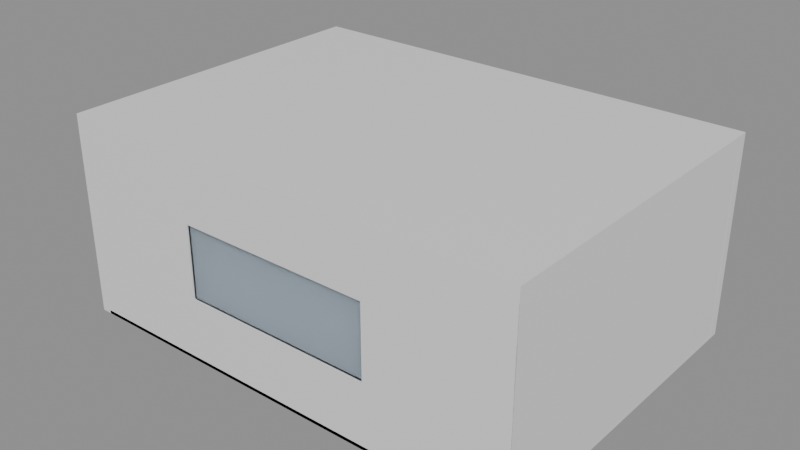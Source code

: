 # Source: e0948_after.blend  (saved by Blender 5.2.44; exported with 4.5.12 LTS)
import bpy
from mathutils import Matrix  # noqa: F401  (used for matrix-valued properties, if any)

bpy.ops.wm.read_factory_settings(use_empty=True)
scene = bpy.context.scene
scene.name = 'Scene'

# ---- materials (node trees are filled in below, after node groups)
mat_ladrillo = bpy.data.materials.new('Ladrillo')
mat_concreto_piso = bpy.data.materials.new('Concreto_Piso')
mat_yeso = bpy.data.materials.new('Yeso')
mat_marco_negro = bpy.data.materials.new('Marco_Negro')
mat_vidrio = bpy.data.materials.new('Vidrio')
mat_madera_nogal = bpy.data.materials.new('Madera_Nogal')
mat_madera = bpy.data.materials.new('Madera')

# ---- material node trees
mat_ladrillo.use_nodes = True; mat_ladrillo.node_tree.nodes.clear()
_N = mat_ladrillo.node_tree.nodes; _L = mat_ladrillo.node_tree.links
n0 = _N.new('ShaderNodeBsdfPrincipled'); n0.name = 'Principled BSDF'; n0.location = (-200, 100)
n0.inputs[3].default_value = 1.45
n0.inputs[10].default_value = 0.005
n1 = _N.new('ShaderNodeOutputMaterial'); n1.name = 'Material Output'; n1.location = (200, 100)
_L.new(n0.outputs[0], n1.inputs[0])
n1.is_active_output = True
mat_concreto_piso.use_nodes = True; mat_concreto_piso.node_tree.nodes.clear()
_N = mat_concreto_piso.node_tree.nodes; _L = mat_concreto_piso.node_tree.links
n0 = _N.new('ShaderNodeBsdfPrincipled'); n0.name = 'Principled BSDF'; n0.location = (-200, 100)
n0.inputs[3].default_value = 1.45
n0.inputs[10].default_value = 0.005
n1 = _N.new('ShaderNodeOutputMaterial'); n1.name = 'Material Output'; n1.location = (200, 100)
_L.new(n0.outputs[0], n1.inputs[0])
n1.is_active_output = True
mat_yeso.use_nodes = True; mat_yeso.node_tree.nodes.clear()
_N = mat_yeso.node_tree.nodes; _L = mat_yeso.node_tree.links
n0 = _N.new('ShaderNodeBsdfPrincipled'); n0.name = 'Principled BSDF'; n0.location = (-200, 100)
n0.inputs[3].default_value = 1.45
n0.inputs[10].default_value = 0.005
n1 = _N.new('ShaderNodeOutputMaterial'); n1.name = 'Material Output'; n1.location = (200, 100)
_L.new(n0.outputs[0], n1.inputs[0])
n1.is_active_output = True
mat_marco_negro.use_nodes = True; mat_marco_negro.node_tree.nodes.clear()
_N = mat_marco_negro.node_tree.nodes; _L = mat_marco_negro.node_tree.links
n0 = _N.new('ShaderNodeBsdfPrincipled'); n0.name = 'Principled BSDF'; n0.location = (-200, 100)
n0.inputs[3].default_value = 1.45
n0.inputs[10].default_value = 0.005
n1 = _N.new('ShaderNodeOutputMaterial'); n1.name = 'Material Output'; n1.location = (200, 100)
_L.new(n0.outputs[0], n1.inputs[0])
n1.is_active_output = True
mat_vidrio.use_nodes = True; mat_vidrio.node_tree.nodes.clear()
_N = mat_vidrio.node_tree.nodes; _L = mat_vidrio.node_tree.links
n0 = _N.new('ShaderNodeBsdfPrincipled'); n0.name = 'Principled BSDF'; n0.location = (-200, 100)
n0.inputs[0].default_value = (0.7, 0.85, 1.0, 1.0)
n0.inputs[2].default_value = 0.05
n0.inputs[3].default_value = 1.45
n0.inputs[10].default_value = 0.005
n0.inputs[18].default_value = 1.0
n1 = _N.new('ShaderNodeOutputMaterial'); n1.name = 'Material Output'; n1.location = (200, 100)
_L.new(n0.outputs[0], n1.inputs[0])
n1.is_active_output = True
mat_madera_nogal.use_nodes = True; mat_madera_nogal.node_tree.nodes.clear()
_N = mat_madera_nogal.node_tree.nodes; _L = mat_madera_nogal.node_tree.links
n0 = _N.new('ShaderNodeBsdfPrincipled'); n0.name = 'Principled BSDF'; n0.location = (-200, 100)
n0.inputs[3].default_value = 1.45
n0.inputs[10].default_value = 0.005
n1 = _N.new('ShaderNodeOutputMaterial'); n1.name = 'Material Output'; n1.location = (200, 100)
_L.new(n0.outputs[0], n1.inputs[0])
n1.is_active_output = True
mat_madera.use_nodes = True; mat_madera.node_tree.nodes.clear()
_N = mat_madera.node_tree.nodes; _L = mat_madera.node_tree.links
n0 = _N.new('ShaderNodeBsdfPrincipled'); n0.name = 'Principled BSDF'; n0.location = (-200, 100)
n0.inputs[3].default_value = 1.45
n0.inputs[10].default_value = 0.005
n1 = _N.new('ShaderNodeOutputMaterial'); n1.name = 'Material Output'; n1.location = (200, 100)
_L.new(n0.outputs[0], n1.inputs[0])
n1.is_active_output = True

# ---- meshes
me_muro_frente_cuerpo_mesh = bpy.data.meshes.new('Muro_Frente_Cuerpo_mesh')
me_muro_frente_cuerpo_mesh.from_pydata([(0.0, 0.0, 0.0), (7.0, 0.0, 0.0), (7.0, 0.15, 0.0), (5.0, 0.07875, 0.9), (0.0, 0.15, 0.0), (2.0, 0.07875, 0.9), (0.0, 0.0, 2.8), (7.0, 0.0, 2.8), (7.0, 0.15, 2.8), (5.0, 0.07875, 2.1), (0.0, 0.15, 2.8), (2.0, 0.07875, 2.1), (5.0, 0.0, 0.9), (2.0, 0.0, 0.9), (2.0, 0.0, 2.1), (5.0, 0.0, 2.1)], [], [(0, 1, 2, 4), (6, 7, 8, 10), (14, 6, 0, 1, 7, 15, 12, 13), (15, 7, 6, 14), (1, 2, 8, 7), (2, 4, 10, 8), (4, 0, 6, 10), (5, 3, 12, 13), (14, 11, 9, 15), (15, 9, 3, 12), (3, 9, 11, 5), (13, 5, 11, 14)])
me_muro_frente_cuerpo_mesh.materials.append(mat_ladrillo)
me_muro_frente_cuerpo_mesh.materials.append(None)
me_muro_frente_cuerpo_mesh.update()
me_muro_derecha_cuerpo_mesh = bpy.data.meshes.new('Muro_Derecha_Cuerpo_mesh')
me_muro_derecha_cuerpo_mesh.from_pydata([(0.0, 0.0, 0.0), (5.0, 0.0, 0.0), (5.0, 0.15, 0.0), (0.0, 0.15, 0.0), (0.0, 0.0, 2.8), (5.0, 0.0, 2.8), (5.0, 0.15, 2.8), (0.0, 0.15, 2.8)], [], [(0, 1, 2, 3), (4, 5, 6, 7), (0, 1, 5, 4), (1, 2, 6, 5), (2, 3, 7, 6), (3, 0, 4, 7)])
me_muro_derecha_cuerpo_mesh.materials.append(mat_ladrillo)
me_muro_derecha_cuerpo_mesh.update()
me_muro_fondo_cuerpo_mesh = bpy.data.meshes.new('Muro_Fondo_Cuerpo_mesh')
me_muro_fondo_cuerpo_mesh.from_pydata([(0.0, 0.0, 0.0), (7.0, 0.0, 0.0), (7.0, 0.15, 0.0), (0.0, 0.15, 0.0), (0.0, 0.0, 2.8), (7.0, 0.0, 2.8), (7.0, 0.15, 2.8), (0.0, 0.15, 2.8)], [], [(0, 1, 2, 3), (4, 5, 6, 7), (0, 1, 5, 4), (1, 2, 6, 5), (2, 3, 7, 6), (3, 0, 4, 7)])
me_muro_fondo_cuerpo_mesh.materials.append(mat_ladrillo)
me_muro_fondo_cuerpo_mesh.update()
me_muro_izquierda_cuerpo_mesh = bpy.data.meshes.new('Muro_Izquierda_Cuerpo_mesh')
me_muro_izquierda_cuerpo_mesh.from_pydata([(0.0, 0.0, 0.0), (5.0, 0.0, 0.0), (5.0, 0.15, 0.0), (1.95, 0.07875, 0.0), (0.0, 0.15, 0.0), (1.05, 0.07875, 0.0), (0.0, 0.0, 2.8), (5.0, 0.0, 2.8), (5.0, 0.15, 2.8), (1.95, 0.07875, 2.1), (0.0, 0.15, 2.8), (1.05, 0.07875, 2.1), (1.05, 0.0, 0.0), (1.95, 0.0, 0.0), (1.95, 0.0, 2.1), (1.05, 0.0, 2.1), (1.95, 0.0585, 0.0), (1.81, 0.05431, 0.0)], [], [(1, 2, 4, 0, 12, 5, 3, 16, 13), (6, 7, 8, 10), (13, 1, 7, 6, 0, 12, 15, 14), (1, 2, 8, 7), (2, 4, 10, 8), (4, 0, 6, 10), (12, 5, 3, 17, 16, 13), (16, 17, 3), (15, 11, 9, 14), (14, 9, 3, 16, 13), (11, 5, 3, 9), (5, 11, 15, 12)])
me_muro_izquierda_cuerpo_mesh.materials.append(mat_ladrillo)
me_muro_izquierda_cuerpo_mesh.materials.append(None)
me_muro_izquierda_cuerpo_mesh.update()
me_suelo_estar_mesh = bpy.data.meshes.new('Suelo_Estar_mesh')
me_suelo_estar_mesh.from_pydata([(0.0, 0.0, 0.0), (7.0, 0.0, 0.0), (7.0, 5.0, 0.0), (0.0, 5.0, 0.0), (0.0, 0.0, 0.05), (7.0, 0.0, 0.05), (7.0, 5.0, 0.05), (0.0, 5.0, 0.05)], [], [(0, 3, 2, 1), (4, 5, 6, 7), (1, 2, 6, 5), (3, 0, 4, 7), (2, 3, 7, 6), (0, 1, 5, 4)])
me_suelo_estar_mesh.materials.append(mat_concreto_piso)
me_suelo_estar_mesh.update()
me_cielo_estar_cuerpo_mesh = bpy.data.meshes.new('Cielo_Estar_Cuerpo_mesh')
me_cielo_estar_cuerpo_mesh.from_pydata([(0.0, 0.0, 2.8), (7.0, 0.0, 2.8), (7.0, 5.0, 2.8), (0.0, 5.0, 2.8), (0.0, 0.0, 3.0), (7.0, 0.0, 3.0), (7.0, 5.0, 3.0), (0.0, 5.0, 3.0)], [], [(0, 1, 2, 3), (4, 5, 6, 7), (0, 1, 5, 4), (1, 2, 6, 5), (2, 3, 7, 6), (3, 0, 4, 7)])
me_cielo_estar_cuerpo_mesh.materials.append(mat_yeso)
me_cielo_estar_cuerpo_mesh.update()
me_ventana_panoramica_jamba_izq_mesh = bpy.data.meshes.new('Ventana_Panoramica_Jamba_Izq_mesh')
me_ventana_panoramica_jamba_izq_mesh.from_pydata([(0.0, 0.0, 0.0), (0.06, 0.0, 0.0), (0.06, 0.15, 0.0), (0.0, 0.15, 0.0), (0.0, 0.0, 1.2), (0.06, 0.0, 1.2), (0.06, 0.15, 1.2), (0.0, 0.15, 1.2)], [], [(0, 1, 2, 3), (4, 5, 6, 7), (0, 1, 5, 4), (1, 2, 6, 5), (2, 3, 7, 6), (3, 0, 4, 7)])
me_ventana_panoramica_jamba_izq_mesh.materials.append(mat_marco_negro)
me_ventana_panoramica_jamba_izq_mesh.update()
me_ventana_panoramica_jamba_der_mesh = bpy.data.meshes.new('Ventana_Panoramica_Jamba_Der_mesh')
me_ventana_panoramica_jamba_der_mesh.from_pydata([(0.0, 0.0, 0.0), (0.06, 0.0, 0.0), (0.06, 0.15, 0.0), (0.0, 0.15, 0.0), (0.0, 0.0, 1.2), (0.06, 0.0, 1.2), (0.06, 0.15, 1.2), (0.0, 0.15, 1.2)], [], [(0, 1, 2, 3), (4, 5, 6, 7), (0, 1, 5, 4), (1, 2, 6, 5), (2, 3, 7, 6), (3, 0, 4, 7)])
me_ventana_panoramica_jamba_der_mesh.materials.append(mat_marco_negro)
me_ventana_panoramica_jamba_der_mesh.update()
me_ventana_panoramica_trav_inf_mesh = bpy.data.meshes.new('Ventana_Panoramica_Trav_Inf_mesh')
me_ventana_panoramica_trav_inf_mesh.from_pydata([(0.0, 0.0, 0.0), (2.88, 0.0, 0.0), (2.88, 0.15, 0.0), (0.0, 0.15, 0.0), (0.0, 0.0, 0.06), (2.88, 0.0, 0.06), (2.88, 0.15, 0.06), (0.0, 0.15, 0.06)], [], [(0, 1, 2, 3), (4, 5, 6, 7), (0, 1, 5, 4), (1, 2, 6, 5), (2, 3, 7, 6), (3, 0, 4, 7)])
me_ventana_panoramica_trav_inf_mesh.materials.append(mat_marco_negro)
me_ventana_panoramica_trav_inf_mesh.update()
me_ventana_panoramica_trav_sup_mesh = bpy.data.meshes.new('Ventana_Panoramica_Trav_Sup_mesh')
me_ventana_panoramica_trav_sup_mesh.from_pydata([(0.0, 0.0, 0.0), (2.88, 0.0, 0.0), (2.88, 0.15, 0.0), (0.0, 0.15, 0.0), (0.0, 0.0, 0.06), (2.88, 0.0, 0.06), (2.88, 0.15, 0.06), (0.0, 0.15, 0.06)], [], [(0, 1, 2, 3), (4, 5, 6, 7), (0, 1, 5, 4), (1, 2, 6, 5), (2, 3, 7, 6), (3, 0, 4, 7)])
me_ventana_panoramica_trav_sup_mesh.materials.append(mat_marco_negro)
me_ventana_panoramica_trav_sup_mesh.update()
me_ventana_panoramica_vidrio_1_1_mesh = bpy.data.meshes.new('Ventana_Panoramica_Vidrio_1_1_mesh')
me_ventana_panoramica_vidrio_1_1_mesh.from_pydata([(0.0, 0.0, 0.0), (2.88, 0.0, 0.0), (2.88, 0.13, 0.0), (0.0, 0.13, 0.0), (0.0, 0.0, 1.08), (2.88, 0.0, 1.08), (2.88, 0.13, 1.08), (0.0, 0.13, 1.08)], [], [(0, 1, 2, 3), (4, 5, 6, 7), (0, 1, 5, 4), (1, 2, 6, 5), (2, 3, 7, 6), (3, 0, 4, 7)])
me_ventana_panoramica_vidrio_1_1_mesh.materials.append(mat_vidrio)
me_ventana_panoramica_vidrio_1_1_mesh.update()
me_puerta_acceso_jamba_izq_mesh = bpy.data.meshes.new('Puerta_Acceso_Jamba_Izq_mesh')
me_puerta_acceso_jamba_izq_mesh.from_pydata([(0.0, 0.0, 0.0), (0.08, 0.0, 0.0), (0.08, 0.15, 0.0), (0.0, 0.15, 0.0), (0.0, 0.0, 2.1), (0.08, 0.0, 2.1), (0.08, 0.15, 2.1), (0.0, 0.15, 2.1)], [], [(0, 1, 2, 3), (4, 5, 6, 7), (0, 1, 5, 4), (1, 2, 6, 5), (2, 3, 7, 6), (3, 0, 4, 7)])
me_puerta_acceso_jamba_izq_mesh.materials.append(mat_marco_negro)
me_puerta_acceso_jamba_izq_mesh.update()
me_puerta_acceso_jamba_der_mesh = bpy.data.meshes.new('Puerta_Acceso_Jamba_Der_mesh')
me_puerta_acceso_jamba_der_mesh.from_pydata([(0.0, 0.0, 0.0), (0.08, 0.0, 0.0), (0.08, 0.15, 0.0), (0.0, 0.15, 0.0), (0.0, 0.0, 2.1), (0.08, 0.0, 2.1), (0.08, 0.15, 2.1), (0.0, 0.15, 2.1)], [], [(0, 1, 2, 3), (4, 5, 6, 7), (0, 1, 5, 4), (1, 2, 6, 5), (2, 3, 7, 6), (3, 0, 4, 7)])
me_puerta_acceso_jamba_der_mesh.materials.append(mat_marco_negro)
me_puerta_acceso_jamba_der_mesh.update()
me_puerta_acceso_dintel_mesh = bpy.data.meshes.new('Puerta_Acceso_Dintel_mesh')
me_puerta_acceso_dintel_mesh.from_pydata([(0.0, 0.0, 0.0), (0.74, 0.0, 0.0), (0.74, 0.15, 0.0), (0.0, 0.15, 0.0), (0.0, 0.0, 0.08), (0.74, 0.0, 0.08), (0.74, 0.15, 0.08), (0.0, 0.15, 0.08)], [], [(0, 1, 2, 3), (4, 5, 6, 7), (0, 1, 5, 4), (1, 2, 6, 5), (2, 3, 7, 6), (3, 0, 4, 7)])
me_puerta_acceso_dintel_mesh.materials.append(mat_marco_negro)
me_puerta_acceso_dintel_mesh.update()
me_puerta_acceso_panel_mesh = bpy.data.meshes.new('Puerta_Acceso_Panel_mesh')
me_puerta_acceso_panel_mesh.from_pydata([(0.0, 0.0, 0.0), (0.73, 0.0, 0.0), (0.73, 0.04, 0.0), (0.0, 0.04, 0.0), (0.0, 0.0, 2.01), (0.73, 0.0, 2.01), (0.73, 0.04, 2.01), (0.0, 0.04, 2.01)], [], [(0, 1, 2, 3), (4, 5, 6, 7), (0, 1, 5, 4), (1, 2, 6, 5), (2, 3, 7, 6), (3, 0, 4, 7)])
me_puerta_acceso_panel_mesh.materials.append(mat_madera_nogal)
me_puerta_acceso_panel_mesh.update()
me_estanteria_libros_lat_izq_mesh = bpy.data.meshes.new('Estanteria_Libros_Lat_Izq_mesh')
me_estanteria_libros_lat_izq_mesh.from_pydata([(0.0, 0.0, 0.0), (0.02, 0.0, 0.0), (0.02, 0.3, 0.0), (0.0, 0.3, 0.0), (0.0, 0.0, 2.4), (0.02, 0.0, 2.4), (0.02, 0.3, 2.4), (0.0, 0.3, 2.4)], [], [(0, 1, 2, 3), (4, 5, 6, 7), (0, 1, 5, 4), (1, 2, 6, 5), (2, 3, 7, 6), (3, 0, 4, 7)])
me_estanteria_libros_lat_izq_mesh.materials.append(mat_madera)
me_estanteria_libros_lat_izq_mesh.update()
me_estanteria_libros_lat_der_mesh = bpy.data.meshes.new('Estanteria_Libros_Lat_Der_mesh')
me_estanteria_libros_lat_der_mesh.from_pydata([(0.0, 0.0, 0.0), (0.02, 0.0, 0.0), (0.02, 0.3, 0.0), (0.0, 0.3, 0.0), (0.0, 0.0, 2.4), (0.02, 0.0, 2.4), (0.02, 0.3, 2.4), (0.0, 0.3, 2.4)], [], [(0, 1, 2, 3), (4, 5, 6, 7), (0, 1, 5, 4), (1, 2, 6, 5), (2, 3, 7, 6), (3, 0, 4, 7)])
me_estanteria_libros_lat_der_mesh.materials.append(mat_madera)
me_estanteria_libros_lat_der_mesh.update()
me_estanteria_libros_base_mesh = bpy.data.meshes.new('Estanteria_Libros_Base_mesh')
me_estanteria_libros_base_mesh.from_pydata([(0.0, 0.0, 0.0), (1.96, 0.0, 0.0), (1.96, 0.3, 0.0), (0.0, 0.3, 0.0), (0.0, 0.0, 0.025), (1.96, 0.0, 0.025), (1.96, 0.3, 0.025), (0.0, 0.3, 0.025)], [], [(0, 1, 2, 3), (4, 5, 6, 7), (0, 1, 5, 4), (1, 2, 6, 5), (2, 3, 7, 6), (3, 0, 4, 7)])
me_estanteria_libros_base_mesh.materials.append(mat_madera)
me_estanteria_libros_base_mesh.update()
me_estanteria_libros_tapa_mesh = bpy.data.meshes.new('Estanteria_Libros_Tapa_mesh')
me_estanteria_libros_tapa_mesh.from_pydata([(0.0, 0.0, 0.0), (1.96, 0.0, 0.0), (1.96, 0.3, 0.0), (0.0, 0.3, 0.0), (0.0, 0.0, 0.025), (1.96, 0.0, 0.025), (1.96, 0.3, 0.025), (0.0, 0.3, 0.025)], [], [(0, 1, 2, 3), (4, 5, 6, 7), (0, 1, 5, 4), (1, 2, 6, 5), (2, 3, 7, 6), (3, 0, 4, 7)])
me_estanteria_libros_tapa_mesh.materials.append(mat_madera)
me_estanteria_libros_tapa_mesh.update()
me_estanteria_libros_estante_1_mesh = bpy.data.meshes.new('Estanteria_Libros_Estante_1_mesh')
me_estanteria_libros_estante_1_mesh.from_pydata([(0.0, 0.0, 0.0), (1.96, 0.0, 0.0), (1.96, 0.3, 0.0), (0.0, 0.3, 0.0), (0.0, 0.0, 0.025), (1.96, 0.0, 0.025), (1.96, 0.3, 0.025), (0.0, 0.3, 0.025)], [], [(0, 1, 2, 3), (4, 5, 6, 7), (0, 1, 5, 4), (1, 2, 6, 5), (2, 3, 7, 6), (3, 0, 4, 7)])
me_estanteria_libros_estante_1_mesh.materials.append(mat_madera)
me_estanteria_libros_estante_1_mesh.update()
me_estanteria_libros_estante_2_mesh = bpy.data.meshes.new('Estanteria_Libros_Estante_2_mesh')
me_estanteria_libros_estante_2_mesh.from_pydata([(0.0, 0.0, 0.0), (1.96, 0.0, 0.0), (1.96, 0.3, 0.0), (0.0, 0.3, 0.0), (0.0, 0.0, 0.025), (1.96, 0.0, 0.025), (1.96, 0.3, 0.025), (0.0, 0.3, 0.025)], [], [(0, 1, 2, 3), (4, 5, 6, 7), (0, 1, 5, 4), (1, 2, 6, 5), (2, 3, 7, 6), (3, 0, 4, 7)])
me_estanteria_libros_estante_2_mesh.materials.append(mat_madera)
me_estanteria_libros_estante_2_mesh.update()
me_estanteria_libros_estante_3_mesh = bpy.data.meshes.new('Estanteria_Libros_Estante_3_mesh')
me_estanteria_libros_estante_3_mesh.from_pydata([(0.0, 0.0, 0.0), (1.96, 0.0, 0.0), (1.96, 0.3, 0.0), (0.0, 0.3, 0.0), (0.0, 0.0, 0.025), (1.96, 0.0, 0.025), (1.96, 0.3, 0.025), (0.0, 0.3, 0.025)], [], [(0, 1, 2, 3), (4, 5, 6, 7), (0, 1, 5, 4), (1, 2, 6, 5), (2, 3, 7, 6), (3, 0, 4, 7)])
me_estanteria_libros_estante_3_mesh.materials.append(mat_madera)
me_estanteria_libros_estante_3_mesh.update()
me_estanteria_libros_estante_4_mesh = bpy.data.meshes.new('Estanteria_Libros_Estante_4_mesh')
me_estanteria_libros_estante_4_mesh.from_pydata([(0.0, 0.0, 0.0), (1.96, 0.0, 0.0), (1.96, 0.3, 0.0), (0.0, 0.3, 0.0), (0.0, 0.0, 0.025), (1.96, 0.0, 0.025), (1.96, 0.3, 0.025), (0.0, 0.3, 0.025)], [], [(0, 1, 2, 3), (4, 5, 6, 7), (0, 1, 5, 4), (1, 2, 6, 5), (2, 3, 7, 6), (3, 0, 4, 7)])
me_estanteria_libros_estante_4_mesh.materials.append(mat_madera)
me_estanteria_libros_estante_4_mesh.update()
me_estanteria_libros_estante_5_mesh = bpy.data.meshes.new('Estanteria_Libros_Estante_5_mesh')
me_estanteria_libros_estante_5_mesh.from_pydata([(0.0, 0.0, 0.0), (1.96, 0.0, 0.0), (1.96, 0.3, 0.0), (0.0, 0.3, 0.0), (0.0, 0.0, 0.025), (1.96, 0.0, 0.025), (1.96, 0.3, 0.025), (0.0, 0.3, 0.025)], [], [(0, 1, 2, 3), (4, 5, 6, 7), (0, 1, 5, 4), (1, 2, 6, 5), (2, 3, 7, 6), (3, 0, 4, 7)])
me_estanteria_libros_estante_5_mesh.materials.append(mat_madera)
me_estanteria_libros_estante_5_mesh.update()
me_estanteria_libros_estante_6_mesh = bpy.data.meshes.new('Estanteria_Libros_Estante_6_mesh')
me_estanteria_libros_estante_6_mesh.from_pydata([(0.0, 0.0, 0.0), (1.96, 0.0, 0.0), (1.96, 0.3, 0.0), (0.0, 0.3, 0.0), (0.0, 0.0, 0.025), (1.96, 0.0, 0.025), (1.96, 0.3, 0.025), (0.0, 0.3, 0.025)], [], [(0, 1, 2, 3), (4, 5, 6, 7), (0, 1, 5, 4), (1, 2, 6, 5), (2, 3, 7, 6), (3, 0, 4, 7)])
me_estanteria_libros_estante_6_mesh.materials.append(mat_madera)
me_estanteria_libros_estante_6_mesh.update()
me_estanteria_libros_fondo_mesh = bpy.data.meshes.new('Estanteria_Libros_Fondo_mesh')
me_estanteria_libros_fondo_mesh.from_pydata([(0.0, 0.0, 0.0), (2.0, 0.0, 0.0), (2.0, 0.01, 0.0), (0.0, 0.01, 0.0), (0.0, 0.0, 2.4), (2.0, 0.0, 2.4), (2.0, 0.01, 2.4), (0.0, 0.01, 2.4)], [], [(0, 1, 2, 3), (4, 5, 6, 7), (0, 1, 5, 4), (1, 2, 6, 5), (2, 3, 7, 6), (3, 0, 4, 7)])
me_estanteria_libros_fondo_mesh.materials.append(mat_madera)
me_estanteria_libros_fondo_mesh.update()

# ---- objects
ob_muro_frente = bpy.data.objects.new('Muro_Frente', None)
ob_muro_frente_cuerpo = bpy.data.objects.new('Muro_Frente_Cuerpo', me_muro_frente_cuerpo_mesh)
ob_muro_derecha = bpy.data.objects.new('Muro_Derecha', None)
ob_muro_derecha_cuerpo = bpy.data.objects.new('Muro_Derecha_Cuerpo', me_muro_derecha_cuerpo_mesh)
ob_muro_fondo = bpy.data.objects.new('Muro_Fondo', None)
ob_muro_fondo_cuerpo = bpy.data.objects.new('Muro_Fondo_Cuerpo', me_muro_fondo_cuerpo_mesh)
ob_muro_izquierda = bpy.data.objects.new('Muro_Izquierda', None)
ob_muro_izquierda_cuerpo = bpy.data.objects.new('Muro_Izquierda_Cuerpo', me_muro_izquierda_cuerpo_mesh)
ob_suelo_estar_solido = bpy.data.objects.new('Suelo_Estar_Solido', me_suelo_estar_mesh)
ob_suelo_estar = bpy.data.objects.new('Suelo_Estar', None)
ob_cielo_estar_cuerpo = bpy.data.objects.new('Cielo_Estar_Cuerpo', me_cielo_estar_cuerpo_mesh)
ob_cielo_estar = bpy.data.objects.new('Cielo_Estar', None)
ob_ventana_panoramica = bpy.data.objects.new('Ventana_Panoramica', None)
ob_ventana_panoramica_jamba_izq = bpy.data.objects.new('Ventana_Panoramica_Jamba_Izq', me_ventana_panoramica_jamba_izq_mesh)
ob_ventana_panoramica_jamba_der = bpy.data.objects.new('Ventana_Panoramica_Jamba_Der', me_ventana_panoramica_jamba_der_mesh)
ob_ventana_panoramica_trav_inf = bpy.data.objects.new('Ventana_Panoramica_Trav_Inf', me_ventana_panoramica_trav_inf_mesh)
ob_ventana_panoramica_trav_sup = bpy.data.objects.new('Ventana_Panoramica_Trav_Sup', me_ventana_panoramica_trav_sup_mesh)
ob_ventana_panoramica_vidrio_1_1 = bpy.data.objects.new('Ventana_Panoramica_Vidrio_1_1', me_ventana_panoramica_vidrio_1_1_mesh)
ob_puerta_acceso = bpy.data.objects.new('Puerta_Acceso', None)
ob_puerta_acceso_jamba_izq = bpy.data.objects.new('Puerta_Acceso_Jamba_Izq', me_puerta_acceso_jamba_izq_mesh)
ob_puerta_acceso_jamba_der = bpy.data.objects.new('Puerta_Acceso_Jamba_Der', me_puerta_acceso_jamba_der_mesh)
ob_puerta_acceso_dintel = bpy.data.objects.new('Puerta_Acceso_Dintel', me_puerta_acceso_dintel_mesh)
ob_puerta_acceso_panel = bpy.data.objects.new('Puerta_Acceso_Panel', me_puerta_acceso_panel_mesh)
ob_estanteria_libros = bpy.data.objects.new('Estanteria_Libros', None)
ob_estanteria_libros_lat_izq = bpy.data.objects.new('Estanteria_Libros_Lat_Izq', me_estanteria_libros_lat_izq_mesh)
ob_estanteria_libros_lat_der = bpy.data.objects.new('Estanteria_Libros_Lat_Der', me_estanteria_libros_lat_der_mesh)
ob_estanteria_libros_base = bpy.data.objects.new('Estanteria_Libros_Base', me_estanteria_libros_base_mesh)
ob_estanteria_libros_tapa = bpy.data.objects.new('Estanteria_Libros_Tapa', me_estanteria_libros_tapa_mesh)
ob_estanteria_libros_estante_1 = bpy.data.objects.new('Estanteria_Libros_Estante_1', me_estanteria_libros_estante_1_mesh)
ob_estanteria_libros_estante_2 = bpy.data.objects.new('Estanteria_Libros_Estante_2', me_estanteria_libros_estante_2_mesh)
ob_estanteria_libros_estante_3 = bpy.data.objects.new('Estanteria_Libros_Estante_3', me_estanteria_libros_estante_3_mesh)
ob_estanteria_libros_estante_4 = bpy.data.objects.new('Estanteria_Libros_Estante_4', me_estanteria_libros_estante_4_mesh)
ob_estanteria_libros_estante_5 = bpy.data.objects.new('Estanteria_Libros_Estante_5', me_estanteria_libros_estante_5_mesh)
ob_estanteria_libros_estante_6 = bpy.data.objects.new('Estanteria_Libros_Estante_6', me_estanteria_libros_estante_6_mesh)
ob_estanteria_libros_fondo = bpy.data.objects.new('Estanteria_Libros_Fondo', me_estanteria_libros_fondo_mesh)

# ---- transforms, parenting, visibility, modifiers, constraints
ob_muro_frente.location = (0.0, 0.0, 0.0)
ob_muro_frente.empty_display_type = 'ARROWS'
ob_muro_frente_cuerpo.parent = ob_muro_frente
ob_muro_frente_cuerpo.location = (0.0, 0.0, 0.0)
ob_muro_derecha.location = (7.0, 0.0, 0.0)
ob_muro_derecha.rotation_euler = (0.0, 0.0, 1.571)
ob_muro_derecha.empty_display_type = 'ARROWS'
ob_muro_derecha_cuerpo.parent = ob_muro_derecha
ob_muro_derecha_cuerpo.location = (0.0, 0.0, 0.0)
ob_muro_fondo.location = (7.0, 5.0, 0.0)
ob_muro_fondo.rotation_euler = (0.0, 0.0, 3.142)
ob_muro_fondo.empty_display_type = 'ARROWS'
ob_muro_fondo_cuerpo.parent = ob_muro_fondo
ob_muro_fondo_cuerpo.location = (0.0, 0.0, 0.0)
ob_muro_izquierda.location = (0.0, 5.0, 0.0)
ob_muro_izquierda.rotation_euler = (0.0, 0.0, 4.712)
ob_muro_izquierda.empty_display_type = 'ARROWS'
ob_muro_izquierda_cuerpo.parent = ob_muro_izquierda
ob_muro_izquierda_cuerpo.location = (0.0, 0.0, 0.0)
ob_suelo_estar_solido.parent = ob_suelo_estar
ob_suelo_estar_solido.location = (0.0, 0.0, 0.0)
ob_suelo_estar.location = (0.0, 0.0, 0.0)
ob_suelo_estar.empty_display_type = 'ARROWS'
ob_cielo_estar_cuerpo.parent = ob_cielo_estar
ob_cielo_estar_cuerpo.location = (0.0, 0.0, 0.0)
ob_cielo_estar.location = (0.0, 0.0, 0.0)
ob_cielo_estar.empty_display_type = 'ARROWS'
ob_ventana_panoramica.location = (2.0, 0.0, 0.9)
ob_ventana_panoramica.empty_display_type = 'ARROWS'
ob_ventana_panoramica_jamba_izq.parent = ob_ventana_panoramica
ob_ventana_panoramica_jamba_izq.location = (0.0, 0.0, 0.0)
ob_ventana_panoramica_jamba_der.parent = ob_ventana_panoramica
ob_ventana_panoramica_jamba_der.location = (2.94, 0.0, 0.0)
ob_ventana_panoramica_trav_inf.parent = ob_ventana_panoramica
ob_ventana_panoramica_trav_inf.location = (0.06, 0.0, 0.0)
ob_ventana_panoramica_trav_sup.parent = ob_ventana_panoramica
ob_ventana_panoramica_trav_sup.location = (0.06, 0.0, 1.14)
ob_ventana_panoramica_vidrio_1_1.parent = ob_ventana_panoramica
ob_ventana_panoramica_vidrio_1_1.location = (0.06, 0.02, 0.06)
ob_puerta_acceso.location = (-0.15, 3.05, 0.0)
ob_puerta_acceso.empty_display_type = 'ARROWS'
ob_puerta_acceso_jamba_izq.parent = ob_puerta_acceso
ob_puerta_acceso_jamba_izq.location = (0.0, 0.0, 0.0)
ob_puerta_acceso_jamba_der.parent = ob_puerta_acceso
ob_puerta_acceso_jamba_der.location = (0.82, 0.0, 0.0)
ob_puerta_acceso_dintel.parent = ob_puerta_acceso
ob_puerta_acceso_dintel.location = (0.08, 0.0, 2.02)
ob_puerta_acceso_panel.parent = ob_puerta_acceso
ob_puerta_acceso_panel.location = (0.085, 0.055, 0.005)
ob_estanteria_libros.location = (4.8, 4.5, 0.0)
ob_estanteria_libros.empty_display_type = 'ARROWS'
ob_estanteria_libros_lat_izq.parent = ob_estanteria_libros
ob_estanteria_libros_lat_izq.location = (0.0, 0.0, 0.0)
ob_estanteria_libros_lat_der.parent = ob_estanteria_libros
ob_estanteria_libros_lat_der.location = (1.98, 0.0, 0.0)
ob_estanteria_libros_base.parent = ob_estanteria_libros
ob_estanteria_libros_base.location = (0.02, 0.0, 0.0)
ob_estanteria_libros_tapa.parent = ob_estanteria_libros
ob_estanteria_libros_tapa.location = (0.02, 0.0, 2.375)
ob_estanteria_libros_estante_1.parent = ob_estanteria_libros
ob_estanteria_libros_estante_1.location = (0.02, 0.0, 0.3482)
ob_estanteria_libros_estante_2.parent = ob_estanteria_libros
ob_estanteria_libros_estante_2.location = (0.02, 0.0, 0.6839)
ob_estanteria_libros_estante_3.parent = ob_estanteria_libros
ob_estanteria_libros_estante_3.location = (0.02, 0.0, 1.02)
ob_estanteria_libros_estante_4.parent = ob_estanteria_libros
ob_estanteria_libros_estante_4.location = (0.02, 0.0, 1.355)
ob_estanteria_libros_estante_5.parent = ob_estanteria_libros
ob_estanteria_libros_estante_5.location = (0.02, 0.0, 1.691)
ob_estanteria_libros_estante_6.parent = ob_estanteria_libros
ob_estanteria_libros_estante_6.location = (0.02, 0.0, 2.027)
ob_estanteria_libros_fondo.parent = ob_estanteria_libros
ob_estanteria_libros_fondo.location = (0.0, 0.29, 0.0)

# ---- collection membership
scene.collection.objects.link(ob_muro_frente)
scene.collection.objects.link(ob_muro_frente_cuerpo)
scene.collection.objects.link(ob_muro_derecha)
scene.collection.objects.link(ob_muro_derecha_cuerpo)
scene.collection.objects.link(ob_muro_fondo)
scene.collection.objects.link(ob_muro_fondo_cuerpo)
scene.collection.objects.link(ob_muro_izquierda)
scene.collection.objects.link(ob_muro_izquierda_cuerpo)
scene.collection.objects.link(ob_suelo_estar_solido)
scene.collection.objects.link(ob_suelo_estar)
scene.collection.objects.link(ob_cielo_estar_cuerpo)
scene.collection.objects.link(ob_cielo_estar)
scene.collection.objects.link(ob_ventana_panoramica)
scene.collection.objects.link(ob_ventana_panoramica_jamba_izq)
scene.collection.objects.link(ob_ventana_panoramica_jamba_der)
scene.collection.objects.link(ob_ventana_panoramica_trav_inf)
scene.collection.objects.link(ob_ventana_panoramica_trav_sup)
scene.collection.objects.link(ob_ventana_panoramica_vidrio_1_1)
scene.collection.objects.link(ob_puerta_acceso)
scene.collection.objects.link(ob_puerta_acceso_jamba_izq)
scene.collection.objects.link(ob_puerta_acceso_jamba_der)
scene.collection.objects.link(ob_puerta_acceso_dintel)
scene.collection.objects.link(ob_puerta_acceso_panel)
scene.collection.objects.link(ob_estanteria_libros)
scene.collection.objects.link(ob_estanteria_libros_lat_izq)
scene.collection.objects.link(ob_estanteria_libros_lat_der)
scene.collection.objects.link(ob_estanteria_libros_base)
scene.collection.objects.link(ob_estanteria_libros_tapa)
scene.collection.objects.link(ob_estanteria_libros_estante_1)
scene.collection.objects.link(ob_estanteria_libros_estante_2)
scene.collection.objects.link(ob_estanteria_libros_estante_3)
scene.collection.objects.link(ob_estanteria_libros_estante_4)
scene.collection.objects.link(ob_estanteria_libros_estante_5)
scene.collection.objects.link(ob_estanteria_libros_estante_6)
scene.collection.objects.link(ob_estanteria_libros_fondo)

# ---- scene / render settings (as saved in the file)
scene.frame_start = 1; scene.frame_end = 250; scene.frame_set(1)
scene.render.engine = 'BLENDER_EEVEE_NEXT'
scene.render.bake_bias = 0.0
scene.render.bake_samples = 0
scene.render.compositor_device = 'GPU'
scene.eevee.use_volume_custom_range = False
scene.eevee.fast_gi_thickness_near = 0.1
scene.eevee.fast_gi_thickness_far = 0.0
scene.eevee.ray_tracing_options.screen_trace_thickness = 0.1
bpy.context.view_layer.update()

# ---- added for rendering (the .blend has no active camera and no usable light): camera, sun + grey world if the file has none
cam_auto = bpy.data.cameras.new('AutoCamera')
cam_auto.lens = 50.0
cam_auto.sensor_width = 36.0
cam_auto.clip_end = 1000.0
ob_auto_camera = bpy.data.objects.new('AutoCamera', cam_auto)
scene.collection.objects.link(ob_auto_camera)
ob_auto_camera.location = (11.9613, -7.74355, 8.32903)
ob_auto_camera.rotation_euler = (1.09748, -7.21219e-08, 0.694738)
scene.camera = ob_auto_camera
light_auto_sun = bpy.data.lights.new('AutoSun', 'SUN')
light_auto_sun.energy = 3.0
light_auto_sun.angle = 0.0523599
ob_auto_sun = bpy.data.objects.new('AutoSun', light_auto_sun)
scene.collection.objects.link(ob_auto_sun)
ob_auto_sun.rotation_euler = (0.872665, 0.174533, 0.523599)
if scene.world is None:
    world_auto = bpy.data.worlds.new('AutoWorld')
    world_auto.color = (0.3, 0.3, 0.3)
    scene.world = world_auto
bpy.context.view_layer.update()
